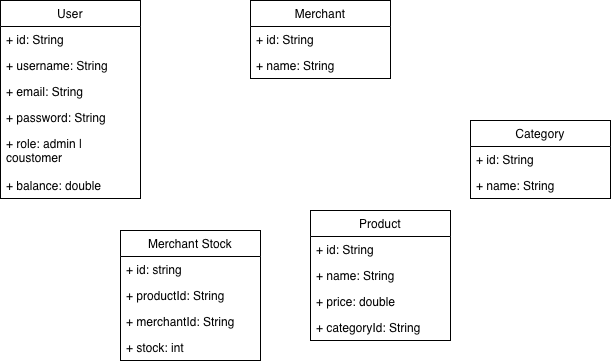

The diagram above was exported from draw.io. Its source (the exported page's mxGraphModel, read from the mxfile embedded in the PNG):
<mxGraphModel dx="652" dy="563" grid="1" gridSize="10" guides="1" tooltips="1" connect="1" arrows="1" fold="1" page="1" pageScale="1" pageWidth="850" pageHeight="1100" math="0" shadow="0">
  <root>
    <mxCell id="0" />
    <mxCell id="1" parent="0" />
    <mxCell id="YBFmVgiXb7Y4gSYaNcFi-4" parent="1" style="swimlane;fontStyle=0;childLayout=stackLayout;horizontal=1;startSize=26;fillColor=none;horizontalStack=0;resizeParent=1;resizeParentMax=0;resizeLast=0;collapsible=1;marginBottom=0;whiteSpace=wrap;html=1;" value="User" vertex="1">
      <mxGeometry height="198" width="140" x="80" y="220" as="geometry" />
    </mxCell>
    <mxCell id="YBFmVgiXb7Y4gSYaNcFi-5" parent="YBFmVgiXb7Y4gSYaNcFi-4" style="text;strokeColor=none;fillColor=none;align=left;verticalAlign=top;spacingLeft=4;spacingRight=4;overflow=hidden;rotatable=0;points=[[0,0.5],[1,0.5]];portConstraint=eastwest;whiteSpace=wrap;html=1;" value="+ id: String" vertex="1">
      <mxGeometry height="26" width="140" y="26" as="geometry" />
    </mxCell>
    <mxCell id="YBFmVgiXb7Y4gSYaNcFi-6" parent="YBFmVgiXb7Y4gSYaNcFi-4" style="text;strokeColor=none;fillColor=none;align=left;verticalAlign=top;spacingLeft=4;spacingRight=4;overflow=hidden;rotatable=0;points=[[0,0.5],[1,0.5]];portConstraint=eastwest;whiteSpace=wrap;html=1;" value="+ username: String" vertex="1">
      <mxGeometry height="26" width="140" y="52" as="geometry" />
    </mxCell>
    <mxCell id="YBFmVgiXb7Y4gSYaNcFi-7" parent="YBFmVgiXb7Y4gSYaNcFi-4" style="text;strokeColor=none;fillColor=none;align=left;verticalAlign=top;spacingLeft=4;spacingRight=4;overflow=hidden;rotatable=0;points=[[0,0.5],[1,0.5]];portConstraint=eastwest;whiteSpace=wrap;html=1;" value="+ email: String" vertex="1">
      <mxGeometry height="26" width="140" y="78" as="geometry" />
    </mxCell>
    <mxCell id="YBFmVgiXb7Y4gSYaNcFi-26" parent="YBFmVgiXb7Y4gSYaNcFi-4" style="text;strokeColor=none;fillColor=none;align=left;verticalAlign=top;spacingLeft=4;spacingRight=4;overflow=hidden;rotatable=0;points=[[0,0.5],[1,0.5]];portConstraint=eastwest;whiteSpace=wrap;html=1;" value="+ password: String" vertex="1">
      <mxGeometry height="26" width="140" y="104" as="geometry" />
    </mxCell>
    <mxCell id="YBFmVgiXb7Y4gSYaNcFi-27" parent="YBFmVgiXb7Y4gSYaNcFi-4" style="text;strokeColor=none;fillColor=none;align=left;verticalAlign=top;spacingLeft=4;spacingRight=4;overflow=hidden;rotatable=0;points=[[0,0.5],[1,0.5]];portConstraint=eastwest;whiteSpace=wrap;html=1;" value="+ role: admin | coustomer" vertex="1">
      <mxGeometry height="42" width="140" y="130" as="geometry" />
    </mxCell>
    <mxCell id="YBFmVgiXb7Y4gSYaNcFi-28" parent="YBFmVgiXb7Y4gSYaNcFi-4" style="text;strokeColor=none;fillColor=none;align=left;verticalAlign=top;spacingLeft=4;spacingRight=4;overflow=hidden;rotatable=0;points=[[0,0.5],[1,0.5]];portConstraint=eastwest;whiteSpace=wrap;html=1;" value="+ balance: double" vertex="1">
      <mxGeometry height="26" width="140" y="172" as="geometry" />
    </mxCell>
    <mxCell id="YBFmVgiXb7Y4gSYaNcFi-8" parent="1" style="swimlane;fontStyle=0;childLayout=stackLayout;horizontal=1;startSize=26;fillColor=none;horizontalStack=0;resizeParent=1;resizeParentMax=0;resizeLast=0;collapsible=1;marginBottom=0;whiteSpace=wrap;html=1;" value="Merchant" vertex="1">
      <mxGeometry height="78" width="140" x="330" y="220" as="geometry" />
    </mxCell>
    <mxCell id="YBFmVgiXb7Y4gSYaNcFi-9" parent="YBFmVgiXb7Y4gSYaNcFi-8" style="text;strokeColor=none;fillColor=none;align=left;verticalAlign=top;spacingLeft=4;spacingRight=4;overflow=hidden;rotatable=0;points=[[0,0.5],[1,0.5]];portConstraint=eastwest;whiteSpace=wrap;html=1;" value="+ id: String" vertex="1">
      <mxGeometry height="26" width="140" y="26" as="geometry" />
    </mxCell>
    <mxCell id="YBFmVgiXb7Y4gSYaNcFi-10" parent="YBFmVgiXb7Y4gSYaNcFi-8" style="text;strokeColor=none;fillColor=none;align=left;verticalAlign=top;spacingLeft=4;spacingRight=4;overflow=hidden;rotatable=0;points=[[0,0.5],[1,0.5]];portConstraint=eastwest;whiteSpace=wrap;html=1;" value="+ name: String" vertex="1">
      <mxGeometry height="26" width="140" y="52" as="geometry" />
    </mxCell>
    <mxCell id="YBFmVgiXb7Y4gSYaNcFi-12" parent="1" style="swimlane;fontStyle=0;childLayout=stackLayout;horizontal=1;startSize=26;fillColor=none;horizontalStack=0;resizeParent=1;resizeParentMax=0;resizeLast=0;collapsible=1;marginBottom=0;whiteSpace=wrap;html=1;" value="Merchant Stock" vertex="1">
      <mxGeometry height="130" width="140" x="200" y="450" as="geometry" />
    </mxCell>
    <mxCell id="YBFmVgiXb7Y4gSYaNcFi-13" parent="YBFmVgiXb7Y4gSYaNcFi-12" style="text;strokeColor=none;fillColor=none;align=left;verticalAlign=top;spacingLeft=4;spacingRight=4;overflow=hidden;rotatable=0;points=[[0,0.5],[1,0.5]];portConstraint=eastwest;whiteSpace=wrap;html=1;" value="+ id: string" vertex="1">
      <mxGeometry height="26" width="140" y="26" as="geometry" />
    </mxCell>
    <mxCell id="YBFmVgiXb7Y4gSYaNcFi-14" parent="YBFmVgiXb7Y4gSYaNcFi-12" style="text;strokeColor=none;fillColor=none;align=left;verticalAlign=top;spacingLeft=4;spacingRight=4;overflow=hidden;rotatable=0;points=[[0,0.5],[1,0.5]];portConstraint=eastwest;whiteSpace=wrap;html=1;" value="+ productId: String" vertex="1">
      <mxGeometry height="26" width="140" y="52" as="geometry" />
    </mxCell>
    <mxCell id="YBFmVgiXb7Y4gSYaNcFi-15" parent="YBFmVgiXb7Y4gSYaNcFi-12" style="text;strokeColor=none;fillColor=none;align=left;verticalAlign=top;spacingLeft=4;spacingRight=4;overflow=hidden;rotatable=0;points=[[0,0.5],[1,0.5]];portConstraint=eastwest;whiteSpace=wrap;html=1;" value="+ merchantId: String" vertex="1">
      <mxGeometry height="26" width="140" y="78" as="geometry" />
    </mxCell>
    <mxCell id="YBFmVgiXb7Y4gSYaNcFi-25" parent="YBFmVgiXb7Y4gSYaNcFi-12" style="text;strokeColor=none;fillColor=none;align=left;verticalAlign=top;spacingLeft=4;spacingRight=4;overflow=hidden;rotatable=0;points=[[0,0.5],[1,0.5]];portConstraint=eastwest;whiteSpace=wrap;html=1;" value="+ stock: int" vertex="1">
      <mxGeometry height="26" width="140" y="104" as="geometry" />
    </mxCell>
    <mxCell id="YBFmVgiXb7Y4gSYaNcFi-16" parent="1" style="swimlane;fontStyle=0;childLayout=stackLayout;horizontal=1;startSize=26;fillColor=none;horizontalStack=0;resizeParent=1;resizeParentMax=0;resizeLast=0;collapsible=1;marginBottom=0;whiteSpace=wrap;html=1;" value="Product" vertex="1">
      <mxGeometry height="130" width="140" x="390" y="430" as="geometry" />
    </mxCell>
    <mxCell id="YBFmVgiXb7Y4gSYaNcFi-17" parent="YBFmVgiXb7Y4gSYaNcFi-16" style="text;strokeColor=none;fillColor=none;align=left;verticalAlign=top;spacingLeft=4;spacingRight=4;overflow=hidden;rotatable=0;points=[[0,0.5],[1,0.5]];portConstraint=eastwest;whiteSpace=wrap;html=1;" value="+ id: String" vertex="1">
      <mxGeometry height="26" width="140" y="26" as="geometry" />
    </mxCell>
    <mxCell id="YBFmVgiXb7Y4gSYaNcFi-18" parent="YBFmVgiXb7Y4gSYaNcFi-16" style="text;strokeColor=none;fillColor=none;align=left;verticalAlign=top;spacingLeft=4;spacingRight=4;overflow=hidden;rotatable=0;points=[[0,0.5],[1,0.5]];portConstraint=eastwest;whiteSpace=wrap;html=1;" value="+ name: String" vertex="1">
      <mxGeometry height="26" width="140" y="52" as="geometry" />
    </mxCell>
    <mxCell id="YBFmVgiXb7Y4gSYaNcFi-19" parent="YBFmVgiXb7Y4gSYaNcFi-16" style="text;strokeColor=none;fillColor=none;align=left;verticalAlign=top;spacingLeft=4;spacingRight=4;overflow=hidden;rotatable=0;points=[[0,0.5],[1,0.5]];portConstraint=eastwest;whiteSpace=wrap;html=1;" value="+ price: double" vertex="1">
      <mxGeometry height="26" width="140" y="78" as="geometry" />
    </mxCell>
    <mxCell id="YBFmVgiXb7Y4gSYaNcFi-24" parent="YBFmVgiXb7Y4gSYaNcFi-16" style="text;strokeColor=none;fillColor=none;align=left;verticalAlign=top;spacingLeft=4;spacingRight=4;overflow=hidden;rotatable=0;points=[[0,0.5],[1,0.5]];portConstraint=eastwest;whiteSpace=wrap;html=1;" value="+ categoryId: String" vertex="1">
      <mxGeometry height="26" width="140" y="104" as="geometry" />
    </mxCell>
    <mxCell id="YBFmVgiXb7Y4gSYaNcFi-20" parent="1" style="swimlane;fontStyle=0;childLayout=stackLayout;horizontal=1;startSize=26;fillColor=none;horizontalStack=0;resizeParent=1;resizeParentMax=0;resizeLast=0;collapsible=1;marginBottom=0;whiteSpace=wrap;html=1;" value="Category" vertex="1">
      <mxGeometry height="78" width="140" x="550" y="340" as="geometry" />
    </mxCell>
    <mxCell id="YBFmVgiXb7Y4gSYaNcFi-21" parent="YBFmVgiXb7Y4gSYaNcFi-20" style="text;strokeColor=none;fillColor=none;align=left;verticalAlign=top;spacingLeft=4;spacingRight=4;overflow=hidden;rotatable=0;points=[[0,0.5],[1,0.5]];portConstraint=eastwest;whiteSpace=wrap;html=1;" value="+ id: String" vertex="1">
      <mxGeometry height="26" width="140" y="26" as="geometry" />
    </mxCell>
    <mxCell id="YBFmVgiXb7Y4gSYaNcFi-22" parent="YBFmVgiXb7Y4gSYaNcFi-20" style="text;strokeColor=none;fillColor=none;align=left;verticalAlign=top;spacingLeft=4;spacingRight=4;overflow=hidden;rotatable=0;points=[[0,0.5],[1,0.5]];portConstraint=eastwest;whiteSpace=wrap;html=1;" value="+ name: String" vertex="1">
      <mxGeometry height="26" width="140" y="52" as="geometry" />
    </mxCell>
  </root>
</mxGraphModel>